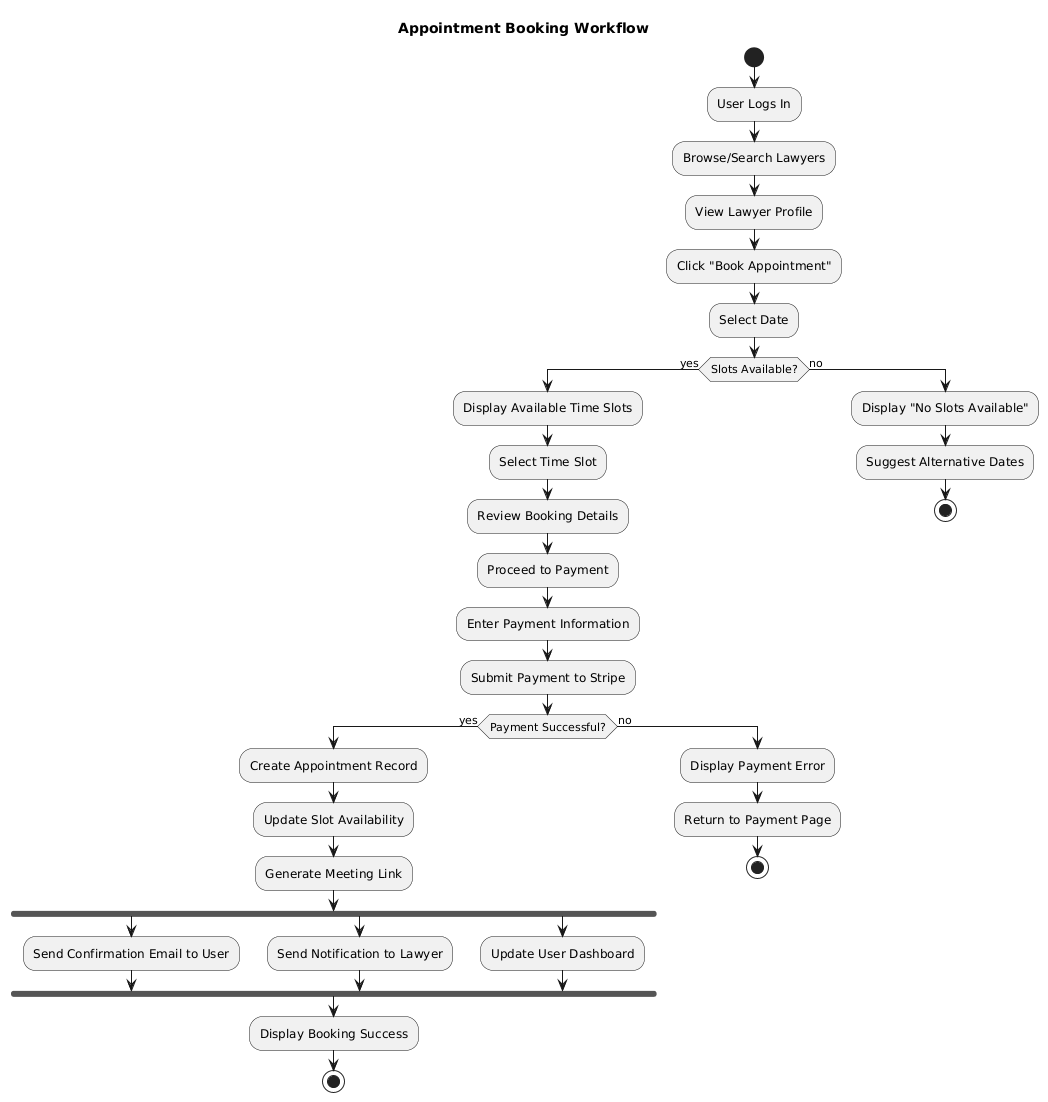

The diagram above was rendered by PlantUML. Its source (embedded in the PNG):
@startuml
title Appointment Booking Workflow

start

:User Logs In;

:Browse/Search Lawyers;

:View Lawyer Profile;

:Click "Book Appointment";

:Select Date;

if (Slots Available?) then (yes)
  :Display Available Time Slots;
  
  :Select Time Slot;
  
  :Review Booking Details;
  
  :Proceed to Payment;
  
  :Enter Payment Information;
  
  :Submit Payment to Stripe;
  
  if (Payment Successful?) then (yes)
    :Create Appointment Record;
    
    :Update Slot Availability;
    
    :Generate Meeting Link;
    
    fork
      :Send Confirmation Email to User;
    fork again
      :Send Notification to Lawyer;
    fork again
      :Update User Dashboard;
    end fork
    
    :Display Booking Success;
    
    stop
    
  else (no)
    :Display Payment Error;
    
    :Return to Payment Page;
    
    stop
  endif
  
else (no)
  :Display "No Slots Available";
  
  :Suggest Alternative Dates;
  
  stop
endif
@enduml